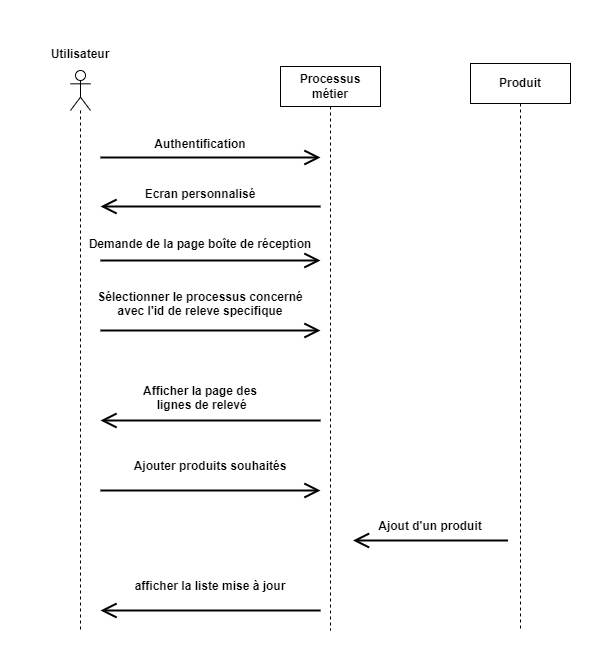

The diagram above was exported from draw.io. Its source (the exported page's mxGraphModel, read from the mxfile embedded in the PNG):
<mxGraphModel dx="836" dy="448" grid="1" gridSize="10" guides="1" tooltips="1" connect="1" arrows="1" fold="1" page="1" pageScale="1" pageWidth="291" pageHeight="413" math="0" shadow="0">
  <root>
    <mxCell id="0" />
    <mxCell id="1" parent="0" />
    <mxCell id="e2DvkI2LRe4n24ZoLDyz-1" value="" style="shape=umlLifeline;participant=umlActor;perimeter=lifelinePerimeter;whiteSpace=wrap;html=1;container=1;collapsible=0;recursiveResize=0;verticalAlign=top;spacingTop=36;outlineConnect=0;" parent="1" vertex="1">
      <mxGeometry x="30" y="120" width="20" height="560" as="geometry" />
    </mxCell>
    <mxCell id="e2DvkI2LRe4n24ZoLDyz-2" value="Utilisateur" style="text;align=center;fontStyle=1;verticalAlign=middle;spacingLeft=3;spacingRight=3;strokeColor=none;rotatable=0;points=[[0,0.5],[1,0.5]];portConstraint=eastwest;" parent="1" vertex="1">
      <mxGeometry y="90" width="80" height="26" as="geometry" />
    </mxCell>
    <mxCell id="e2DvkI2LRe4n24ZoLDyz-3" value="&lt;b&gt;Processus métier&lt;/b&gt;" style="shape=umlLifeline;perimeter=lifelinePerimeter;whiteSpace=wrap;html=1;container=1;collapsible=0;recursiveResize=0;outlineConnect=0;" parent="1" vertex="1">
      <mxGeometry x="240" y="116" width="100" height="564" as="geometry" />
    </mxCell>
    <mxCell id="rbvgLZC_CIXNxexPkl5L-1" value="&lt;b&gt;Produit&lt;/b&gt;" style="shape=umlLifeline;perimeter=lifelinePerimeter;whiteSpace=wrap;html=1;container=1;collapsible=0;recursiveResize=0;outlineConnect=0;" parent="1" vertex="1">
      <mxGeometry x="430" y="113" width="100" height="567" as="geometry" />
    </mxCell>
    <mxCell id="rbvgLZC_CIXNxexPkl5L-2" value="Authentification" style="text;align=center;fontStyle=1;verticalAlign=middle;spacingLeft=3;spacingRight=3;strokeColor=none;rotatable=0;points=[[0,0.5],[1,0.5]];portConstraint=eastwest;" parent="1" vertex="1">
      <mxGeometry x="120" y="180" width="80" height="26" as="geometry" />
    </mxCell>
    <mxCell id="rbvgLZC_CIXNxexPkl5L-3" value="Ecran personnalisé" style="text;align=center;fontStyle=1;verticalAlign=middle;spacingLeft=3;spacingRight=3;strokeColor=none;rotatable=0;points=[[0,0.5],[1,0.5]];portConstraint=eastwest;" parent="1" vertex="1">
      <mxGeometry x="120" y="230" width="80" height="26" as="geometry" />
    </mxCell>
    <mxCell id="rbvgLZC_CIXNxexPkl5L-5" value="Demande de la page boîte de réception" style="text;align=center;fontStyle=1;verticalAlign=middle;spacingLeft=3;spacingRight=3;strokeColor=none;rotatable=0;points=[[0,0.5],[1,0.5]];portConstraint=eastwest;" parent="1" vertex="1">
      <mxGeometry x="120" y="280" width="80" height="26" as="geometry" />
    </mxCell>
    <mxCell id="rbvgLZC_CIXNxexPkl5L-6" value="Sélectionner le processus concerné &#10;avec l'id de releve specifique" style="text;align=center;fontStyle=1;verticalAlign=middle;spacingLeft=3;spacingRight=3;strokeColor=none;rotatable=0;points=[[0,0.5],[1,0.5]];portConstraint=eastwest;" parent="1" vertex="1">
      <mxGeometry x="120" y="340" width="80" height="26" as="geometry" />
    </mxCell>
    <mxCell id="rbvgLZC_CIXNxexPkl5L-9" value="Ajouter produits souhaités" style="text;align=center;fontStyle=1;verticalAlign=middle;spacingLeft=3;spacingRight=3;strokeColor=none;rotatable=0;points=[[0,0.5],[1,0.5]];portConstraint=eastwest;" parent="1" vertex="1">
      <mxGeometry x="130" y="500" width="80" height="30" as="geometry" />
    </mxCell>
    <mxCell id="rbvgLZC_CIXNxexPkl5L-10" value="" style="endArrow=open;endFill=1;endSize=12;html=1;rounded=0;strokeWidth=2;" parent="1" edge="1">
      <mxGeometry width="160" relative="1" as="geometry">
        <mxPoint x="60" y="207" as="sourcePoint" />
        <mxPoint x="280" y="207" as="targetPoint" />
      </mxGeometry>
    </mxCell>
    <mxCell id="rbvgLZC_CIXNxexPkl5L-11" value="" style="endArrow=open;endFill=1;endSize=12;html=1;rounded=0;strokeWidth=2;" parent="1" edge="1">
      <mxGeometry width="160" relative="1" as="geometry">
        <mxPoint x="280" y="256" as="sourcePoint" />
        <mxPoint x="60" y="256" as="targetPoint" />
      </mxGeometry>
    </mxCell>
    <mxCell id="rbvgLZC_CIXNxexPkl5L-12" value="" style="endArrow=open;endFill=1;endSize=12;html=1;rounded=0;strokeWidth=2;" parent="1" edge="1">
      <mxGeometry width="160" relative="1" as="geometry">
        <mxPoint x="60" y="310" as="sourcePoint" />
        <mxPoint x="280" y="310" as="targetPoint" />
      </mxGeometry>
    </mxCell>
    <mxCell id="rbvgLZC_CIXNxexPkl5L-13" value="" style="endArrow=open;endFill=1;endSize=12;html=1;rounded=0;strokeWidth=2;" parent="1" edge="1">
      <mxGeometry width="160" relative="1" as="geometry">
        <mxPoint x="60" y="380" as="sourcePoint" />
        <mxPoint x="280" y="380" as="targetPoint" />
      </mxGeometry>
    </mxCell>
    <mxCell id="rbvgLZC_CIXNxexPkl5L-15" value="" style="endArrow=open;endFill=1;endSize=12;html=1;rounded=0;strokeWidth=2;" parent="1" edge="1">
      <mxGeometry width="160" relative="1" as="geometry">
        <mxPoint x="467.5" y="590" as="sourcePoint" />
        <mxPoint x="312.5" y="590" as="targetPoint" />
      </mxGeometry>
    </mxCell>
    <mxCell id="rbvgLZC_CIXNxexPkl5L-16" value="" style="endArrow=open;endFill=1;endSize=12;html=1;rounded=0;strokeWidth=2;" parent="1" edge="1">
      <mxGeometry width="160" relative="1" as="geometry">
        <mxPoint x="60" y="540" as="sourcePoint" />
        <mxPoint x="280" y="540" as="targetPoint" />
      </mxGeometry>
    </mxCell>
    <mxCell id="XhcI70btBdnLAY5WdGjI-1" value="Afficher la page des&#10; lignes de relevé" style="text;align=center;fontStyle=1;verticalAlign=middle;spacingLeft=3;spacingRight=3;strokeColor=none;rotatable=0;points=[[0,0.5],[1,0.5]];portConstraint=eastwest;" vertex="1" parent="1">
      <mxGeometry x="120" y="434" width="80" height="26" as="geometry" />
    </mxCell>
    <mxCell id="XhcI70btBdnLAY5WdGjI-2" value="" style="endArrow=open;endFill=1;endSize=12;html=1;rounded=0;strokeWidth=2;" edge="1" parent="1">
      <mxGeometry width="160" relative="1" as="geometry">
        <mxPoint x="280" y="470" as="sourcePoint" />
        <mxPoint x="60" y="470" as="targetPoint" />
      </mxGeometry>
    </mxCell>
    <mxCell id="XhcI70btBdnLAY5WdGjI-3" value="Ajout d'un produit" style="text;align=center;fontStyle=1;verticalAlign=middle;spacingLeft=3;spacingRight=3;strokeColor=none;rotatable=0;points=[[0,0.5],[1,0.5]];portConstraint=eastwest;" vertex="1" parent="1">
      <mxGeometry x="350" y="560" width="80" height="30" as="geometry" />
    </mxCell>
    <mxCell id="XhcI70btBdnLAY5WdGjI-4" value="afficher la liste mise à jour" style="text;align=center;fontStyle=1;verticalAlign=middle;spacingLeft=3;spacingRight=3;strokeColor=none;rotatable=0;points=[[0,0.5],[1,0.5]];portConstraint=eastwest;" vertex="1" parent="1">
      <mxGeometry x="130" y="620" width="80" height="30" as="geometry" />
    </mxCell>
    <mxCell id="XhcI70btBdnLAY5WdGjI-5" value="" style="endArrow=open;endFill=1;endSize=12;html=1;rounded=0;strokeWidth=2;" edge="1" parent="1">
      <mxGeometry width="160" relative="1" as="geometry">
        <mxPoint x="280" y="660" as="sourcePoint" />
        <mxPoint x="60" y="660" as="targetPoint" />
      </mxGeometry>
    </mxCell>
  </root>
</mxGraphModel>